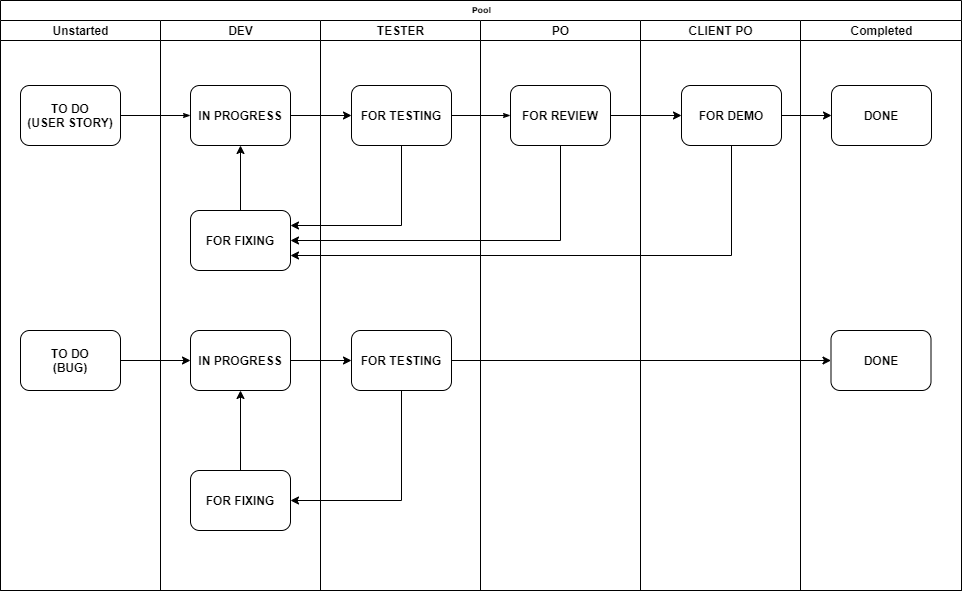

The diagram above was exported from draw.io. Its source (the exported page's mxGraphModel, read from the mxfile embedded in the PNG):
<mxGraphModel dx="1038" dy="548" grid="1" gridSize="10" guides="1" tooltips="1" connect="1" arrows="1" fold="1" page="1" pageScale="1" pageWidth="1100" pageHeight="850" background="#ffffff" math="0" shadow="0">
  <root>
    <mxCell id="0" />
    <mxCell id="1" parent="0" />
    <mxCell id="77e6c97f196da883-1" value="Pool" style="swimlane;html=1;childLayout=stackLayout;startSize=20;rounded=0;shadow=0;labelBackgroundColor=none;strokeWidth=1;fontFamily=Verdana;fontSize=8;align=center;" parent="1" vertex="1">
      <mxGeometry x="69" y="40" width="961" height="590" as="geometry" />
    </mxCell>
    <mxCell id="77e6c97f196da883-2" value="Unstarted" style="swimlane;html=1;startSize=20;" parent="77e6c97f196da883-1" vertex="1">
      <mxGeometry y="20" width="160" height="570" as="geometry" />
    </mxCell>
    <mxCell id="77e6c97f196da883-8" value="TO DO&lt;br style=&quot;font-size: 12px;&quot;&gt;(USER STORY)" style="rounded=1;whiteSpace=wrap;html=1;shadow=0;labelBackgroundColor=none;strokeWidth=1;fontFamily=Helvetica;fontSize=12;align=center;fontStyle=1" parent="77e6c97f196da883-2" vertex="1">
      <mxGeometry x="20" y="65" width="100" height="60" as="geometry" />
    </mxCell>
    <mxCell id="js65TAyp3cflnKPeW2zR-31" value="TO DO&lt;br style=&quot;font-size: 12px;&quot;&gt;(BUG)" style="rounded=1;whiteSpace=wrap;html=1;shadow=0;labelBackgroundColor=none;strokeWidth=1;fontFamily=Helvetica;fontSize=12;align=center;fontStyle=1" vertex="1" parent="77e6c97f196da883-2">
      <mxGeometry x="20" y="310" width="100" height="60" as="geometry" />
    </mxCell>
    <mxCell id="77e6c97f196da883-26" style="edgeStyle=orthogonalEdgeStyle;rounded=1;html=1;labelBackgroundColor=none;startArrow=none;startFill=0;startSize=5;endArrow=classicThin;endFill=1;endSize=5;jettySize=auto;orthogonalLoop=1;strokeWidth=1;fontFamily=Verdana;fontSize=8" parent="77e6c97f196da883-1" source="77e6c97f196da883-8" target="77e6c97f196da883-11" edge="1">
      <mxGeometry relative="1" as="geometry" />
    </mxCell>
    <mxCell id="77e6c97f196da883-3" value="DEV" style="swimlane;html=1;startSize=20;" parent="77e6c97f196da883-1" vertex="1">
      <mxGeometry x="160" y="20" width="160" height="570" as="geometry" />
    </mxCell>
    <mxCell id="77e6c97f196da883-11" value="IN PROGRESS" style="rounded=1;whiteSpace=wrap;html=1;shadow=0;labelBackgroundColor=none;strokeWidth=1;fontFamily=Helvetica;fontSize=12;align=center;fontStyle=1" parent="77e6c97f196da883-3" vertex="1">
      <mxGeometry x="30" y="65" width="100" height="60" as="geometry" />
    </mxCell>
    <mxCell id="js65TAyp3cflnKPeW2zR-8" value="" style="edgeStyle=orthogonalEdgeStyle;rounded=0;orthogonalLoop=1;jettySize=auto;html=1;" edge="1" parent="77e6c97f196da883-3" source="js65TAyp3cflnKPeW2zR-6" target="77e6c97f196da883-11">
      <mxGeometry relative="1" as="geometry" />
    </mxCell>
    <mxCell id="js65TAyp3cflnKPeW2zR-6" value="FOR FIXING" style="rounded=1;whiteSpace=wrap;html=1;shadow=0;labelBackgroundColor=none;strokeWidth=1;fontFamily=Helvetica;fontSize=12;align=center;fontStyle=1" vertex="1" parent="77e6c97f196da883-3">
      <mxGeometry x="30" y="190" width="100" height="60" as="geometry" />
    </mxCell>
    <mxCell id="js65TAyp3cflnKPeW2zR-32" value="IN PROGRESS" style="rounded=1;whiteSpace=wrap;html=1;shadow=0;labelBackgroundColor=none;strokeWidth=1;fontFamily=Helvetica;fontSize=12;align=center;fontStyle=1" vertex="1" parent="77e6c97f196da883-3">
      <mxGeometry x="30" y="310" width="100" height="60" as="geometry" />
    </mxCell>
    <mxCell id="js65TAyp3cflnKPeW2zR-40" value="" style="edgeStyle=orthogonalEdgeStyle;rounded=0;orthogonalLoop=1;jettySize=auto;html=1;" edge="1" parent="77e6c97f196da883-3" source="js65TAyp3cflnKPeW2zR-38" target="js65TAyp3cflnKPeW2zR-32">
      <mxGeometry relative="1" as="geometry" />
    </mxCell>
    <mxCell id="js65TAyp3cflnKPeW2zR-38" value="FOR FIXING" style="rounded=1;whiteSpace=wrap;html=1;shadow=0;labelBackgroundColor=none;strokeWidth=1;fontFamily=Helvetica;fontSize=12;align=center;fontStyle=1" vertex="1" parent="77e6c97f196da883-3">
      <mxGeometry x="30" y="450" width="100" height="60" as="geometry" />
    </mxCell>
    <mxCell id="77e6c97f196da883-4" value="TESTER" style="swimlane;html=1;startSize=20;" parent="77e6c97f196da883-1" vertex="1">
      <mxGeometry x="320" y="20" width="160" height="570" as="geometry" />
    </mxCell>
    <mxCell id="77e6c97f196da883-9" value="FOR TESTING" style="rounded=1;whiteSpace=wrap;html=1;shadow=0;labelBackgroundColor=none;strokeWidth=1;fontFamily=Helvetica;fontSize=12;align=center;fontStyle=1" parent="77e6c97f196da883-4" vertex="1">
      <mxGeometry x="31" y="65" width="100" height="60" as="geometry" />
    </mxCell>
    <mxCell id="js65TAyp3cflnKPeW2zR-34" value="FOR TESTING" style="rounded=1;whiteSpace=wrap;html=1;shadow=0;labelBackgroundColor=none;strokeWidth=1;fontFamily=Helvetica;fontSize=12;align=center;fontStyle=1" vertex="1" parent="77e6c97f196da883-4">
      <mxGeometry x="31" y="310" width="100" height="60" as="geometry" />
    </mxCell>
    <mxCell id="77e6c97f196da883-5" value="PO" style="swimlane;html=1;startSize=20;" parent="77e6c97f196da883-1" vertex="1">
      <mxGeometry x="480" y="20" width="160" height="570" as="geometry" />
    </mxCell>
    <mxCell id="77e6c97f196da883-12" value="FOR REVIEW" style="rounded=1;whiteSpace=wrap;html=1;shadow=0;labelBackgroundColor=none;strokeWidth=1;fontFamily=Helvetica;fontSize=12;align=center;fontStyle=1" parent="77e6c97f196da883-5" vertex="1">
      <mxGeometry x="30" y="65" width="100" height="60" as="geometry" />
    </mxCell>
    <mxCell id="77e6c97f196da883-6" value="CLIENT PO" style="swimlane;html=1;startSize=20;" parent="77e6c97f196da883-1" vertex="1">
      <mxGeometry x="640" y="20" width="160" height="570" as="geometry" />
    </mxCell>
    <mxCell id="js65TAyp3cflnKPeW2zR-2" value="FOR DEMO" style="rounded=1;whiteSpace=wrap;html=1;shadow=0;labelBackgroundColor=none;strokeWidth=1;fontFamily=Helvetica;fontSize=12;align=center;fontStyle=1" vertex="1" parent="77e6c97f196da883-6">
      <mxGeometry x="41" y="65" width="100" height="60" as="geometry" />
    </mxCell>
    <mxCell id="77e6c97f196da883-7" value="Completed" style="swimlane;html=1;startSize=20;" parent="77e6c97f196da883-1" vertex="1">
      <mxGeometry x="800" y="20" width="161" height="570" as="geometry" />
    </mxCell>
    <mxCell id="js65TAyp3cflnKPeW2zR-4" value="DONE" style="rounded=1;whiteSpace=wrap;html=1;shadow=0;labelBackgroundColor=none;strokeWidth=1;fontFamily=Helvetica;fontSize=12;align=center;fontStyle=1" vertex="1" parent="77e6c97f196da883-7">
      <mxGeometry x="31" y="65" width="100" height="60" as="geometry" />
    </mxCell>
    <mxCell id="js65TAyp3cflnKPeW2zR-36" value="DONE" style="rounded=1;whiteSpace=wrap;html=1;shadow=0;labelBackgroundColor=none;strokeWidth=1;fontFamily=Helvetica;fontSize=12;align=center;fontStyle=1" vertex="1" parent="77e6c97f196da883-7">
      <mxGeometry x="30.5" y="310" width="100" height="60" as="geometry" />
    </mxCell>
    <mxCell id="77e6c97f196da883-28" style="edgeStyle=orthogonalEdgeStyle;rounded=1;html=1;labelBackgroundColor=none;startArrow=none;startFill=0;startSize=5;endArrow=classicThin;endFill=1;endSize=5;jettySize=auto;orthogonalLoop=1;strokeWidth=1;fontFamily=Verdana;fontSize=8" parent="77e6c97f196da883-1" source="77e6c97f196da883-9" target="77e6c97f196da883-12" edge="1">
      <mxGeometry relative="1" as="geometry" />
    </mxCell>
    <mxCell id="js65TAyp3cflnKPeW2zR-1" value="" style="edgeStyle=orthogonalEdgeStyle;rounded=0;orthogonalLoop=1;jettySize=auto;html=1;" edge="1" parent="77e6c97f196da883-1" source="77e6c97f196da883-11" target="77e6c97f196da883-9">
      <mxGeometry relative="1" as="geometry" />
    </mxCell>
    <mxCell id="js65TAyp3cflnKPeW2zR-3" value="" style="edgeStyle=orthogonalEdgeStyle;rounded=0;orthogonalLoop=1;jettySize=auto;html=1;" edge="1" parent="77e6c97f196da883-1" source="77e6c97f196da883-12" target="js65TAyp3cflnKPeW2zR-2">
      <mxGeometry relative="1" as="geometry" />
    </mxCell>
    <mxCell id="js65TAyp3cflnKPeW2zR-5" value="" style="edgeStyle=orthogonalEdgeStyle;rounded=0;orthogonalLoop=1;jettySize=auto;html=1;" edge="1" parent="77e6c97f196da883-1" source="js65TAyp3cflnKPeW2zR-2" target="js65TAyp3cflnKPeW2zR-4">
      <mxGeometry relative="1" as="geometry" />
    </mxCell>
    <mxCell id="js65TAyp3cflnKPeW2zR-12" style="edgeStyle=orthogonalEdgeStyle;rounded=0;orthogonalLoop=1;jettySize=auto;html=1;entryX=1;entryY=0.5;entryDx=0;entryDy=0;" edge="1" parent="77e6c97f196da883-1" source="77e6c97f196da883-12" target="js65TAyp3cflnKPeW2zR-6">
      <mxGeometry relative="1" as="geometry">
        <Array as="points">
          <mxPoint x="560" y="240" />
        </Array>
      </mxGeometry>
    </mxCell>
    <mxCell id="js65TAyp3cflnKPeW2zR-13" style="edgeStyle=orthogonalEdgeStyle;rounded=0;orthogonalLoop=1;jettySize=auto;html=1;entryX=1;entryY=0.25;entryDx=0;entryDy=0;" edge="1" parent="77e6c97f196da883-1" source="77e6c97f196da883-9" target="js65TAyp3cflnKPeW2zR-6">
      <mxGeometry relative="1" as="geometry">
        <Array as="points">
          <mxPoint x="401" y="225" />
        </Array>
      </mxGeometry>
    </mxCell>
    <mxCell id="js65TAyp3cflnKPeW2zR-14" style="edgeStyle=orthogonalEdgeStyle;rounded=0;orthogonalLoop=1;jettySize=auto;html=1;entryX=1;entryY=0.75;entryDx=0;entryDy=0;" edge="1" parent="77e6c97f196da883-1" source="js65TAyp3cflnKPeW2zR-2" target="js65TAyp3cflnKPeW2zR-6">
      <mxGeometry relative="1" as="geometry">
        <Array as="points">
          <mxPoint x="731" y="255" />
        </Array>
      </mxGeometry>
    </mxCell>
    <mxCell id="js65TAyp3cflnKPeW2zR-33" value="" style="edgeStyle=orthogonalEdgeStyle;rounded=0;orthogonalLoop=1;jettySize=auto;html=1;" edge="1" parent="77e6c97f196da883-1" source="js65TAyp3cflnKPeW2zR-31" target="js65TAyp3cflnKPeW2zR-32">
      <mxGeometry relative="1" as="geometry" />
    </mxCell>
    <mxCell id="js65TAyp3cflnKPeW2zR-35" value="" style="edgeStyle=orthogonalEdgeStyle;rounded=0;orthogonalLoop=1;jettySize=auto;html=1;" edge="1" parent="77e6c97f196da883-1" source="js65TAyp3cflnKPeW2zR-32" target="js65TAyp3cflnKPeW2zR-34">
      <mxGeometry relative="1" as="geometry" />
    </mxCell>
    <mxCell id="js65TAyp3cflnKPeW2zR-37" value="" style="edgeStyle=orthogonalEdgeStyle;rounded=0;orthogonalLoop=1;jettySize=auto;html=1;" edge="1" parent="77e6c97f196da883-1" source="js65TAyp3cflnKPeW2zR-34" target="js65TAyp3cflnKPeW2zR-36">
      <mxGeometry relative="1" as="geometry" />
    </mxCell>
    <mxCell id="js65TAyp3cflnKPeW2zR-39" value="" style="edgeStyle=orthogonalEdgeStyle;rounded=0;orthogonalLoop=1;jettySize=auto;html=1;exitX=0.5;exitY=1;exitDx=0;exitDy=0;entryX=1;entryY=0.5;entryDx=0;entryDy=0;" edge="1" parent="77e6c97f196da883-1" source="js65TAyp3cflnKPeW2zR-34" target="js65TAyp3cflnKPeW2zR-38">
      <mxGeometry relative="1" as="geometry" />
    </mxCell>
  </root>
</mxGraphModel>